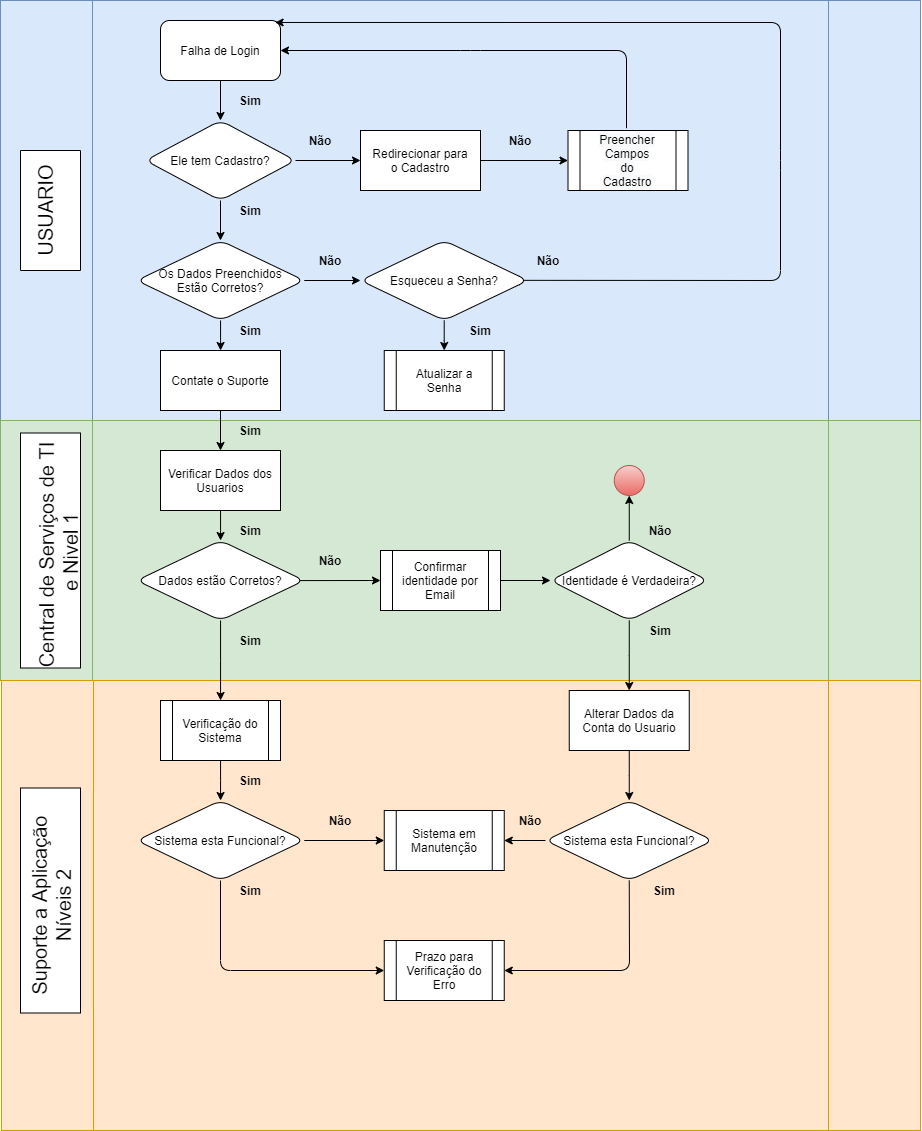

The diagram above was exported from draw.io. Its source (the exported page's mxGraphModel, read from the mxfile embedded in the PNG):
<mxGraphModel dx="1671" dy="944" grid="1" gridSize="10" guides="1" tooltips="1" connect="1" arrows="1" fold="1" page="1" pageScale="1" pageWidth="827" pageHeight="1169" math="0" shadow="0">
  <root>
    <mxCell id="0" />
    <mxCell id="1" parent="0" />
    <mxCell id="hYOv2v-Nhsj0v9cPK5zJ-5" value="" style="shape=process;whiteSpace=wrap;html=1;backgroundOutline=1;fillColor=#dae8fc;strokeColor=#6c8ebf;" vertex="1" parent="1">
      <mxGeometry width="920" height="420" as="geometry" />
    </mxCell>
    <mxCell id="hYOv2v-Nhsj0v9cPK5zJ-9" value="" style="shape=process;whiteSpace=wrap;html=1;backgroundOutline=1;fillColor=#d5e8d4;strokeColor=#82b366;" vertex="1" parent="1">
      <mxGeometry y="420" width="920" height="260" as="geometry" />
    </mxCell>
    <mxCell id="hYOv2v-Nhsj0v9cPK5zJ-10" value="" style="shape=process;whiteSpace=wrap;html=1;backgroundOutline=1;fillColor=#ffe6cc;strokeColor=#d79b00;" vertex="1" parent="1">
      <mxGeometry x="1" y="680" width="919" height="450" as="geometry" />
    </mxCell>
    <mxCell id="hYOv2v-Nhsj0v9cPK5zJ-13" value="" style="rounded=0;whiteSpace=wrap;html=1;rotation=-90;" vertex="1" parent="1">
      <mxGeometry x="-10" y="180" width="120" height="60" as="geometry" />
    </mxCell>
    <mxCell id="hYOv2v-Nhsj0v9cPK5zJ-8" value="&lt;font style=&quot;font-size: 20px&quot;&gt;USUARIO&lt;/font&gt;" style="text;html=1;strokeColor=none;fillColor=none;align=center;verticalAlign=middle;whiteSpace=wrap;rounded=0;rotation=-90;" vertex="1" parent="1">
      <mxGeometry x="-55" y="200" width="200" height="20" as="geometry" />
    </mxCell>
    <mxCell id="hYOv2v-Nhsj0v9cPK5zJ-14" value="" style="rounded=0;whiteSpace=wrap;html=1;rotation=-90;" vertex="1" parent="1">
      <mxGeometry x="-67.5" y="520" width="235" height="60" as="geometry" />
    </mxCell>
    <mxCell id="hYOv2v-Nhsj0v9cPK5zJ-11" value="&lt;font style=&quot;font-size: 20px&quot;&gt;Central de Serviços de TI&lt;br&gt;&amp;nbsp;e Nivel 1&lt;br&gt;&lt;/font&gt;" style="text;html=1;strokeColor=none;fillColor=none;align=center;verticalAlign=middle;whiteSpace=wrap;rounded=0;rotation=-90;" vertex="1" parent="1">
      <mxGeometry x="-62.5" y="529.9999999999998" width="240" height="50" as="geometry" />
    </mxCell>
    <mxCell id="hYOv2v-Nhsj0v9cPK5zJ-16" value="" style="rounded=0;whiteSpace=wrap;html=1;rotation=-90;" vertex="1" parent="1">
      <mxGeometry x="-62.5" y="869.9999999999998" width="225" height="60" as="geometry" />
    </mxCell>
    <mxCell id="hYOv2v-Nhsj0v9cPK5zJ-12" value="&lt;font style=&quot;font-size: 20px&quot;&gt;Suporte a Aplicação&lt;br&gt;Níveis 2&lt;br&gt;&lt;/font&gt;" style="text;html=1;strokeColor=none;fillColor=none;align=center;verticalAlign=middle;whiteSpace=wrap;rounded=0;rotation=-90;" vertex="1" parent="1">
      <mxGeometry x="-84" y="879.9999999999998" width="270" height="50" as="geometry" />
    </mxCell>
    <mxCell id="hYOv2v-Nhsj0v9cPK5zJ-34" value="" style="edgeStyle=orthogonalEdgeStyle;rounded=0;orthogonalLoop=1;jettySize=auto;html=1;" edge="1" parent="1" source="hYOv2v-Nhsj0v9cPK5zJ-28" target="hYOv2v-Nhsj0v9cPK5zJ-33">
      <mxGeometry relative="1" as="geometry" />
    </mxCell>
    <mxCell id="hYOv2v-Nhsj0v9cPK5zJ-28" value="Falha de Login" style="rounded=1;whiteSpace=wrap;html=1;" vertex="1" parent="1">
      <mxGeometry x="160" y="20" width="120" height="60" as="geometry" />
    </mxCell>
    <mxCell id="hYOv2v-Nhsj0v9cPK5zJ-42" style="edgeStyle=orthogonalEdgeStyle;rounded=0;orthogonalLoop=1;jettySize=auto;html=1;" edge="1" parent="1" source="hYOv2v-Nhsj0v9cPK5zJ-33" target="hYOv2v-Nhsj0v9cPK5zJ-41">
      <mxGeometry relative="1" as="geometry" />
    </mxCell>
    <mxCell id="hYOv2v-Nhsj0v9cPK5zJ-51" style="edgeStyle=orthogonalEdgeStyle;rounded=0;orthogonalLoop=1;jettySize=auto;html=1;entryX=0.5;entryY=0;entryDx=0;entryDy=0;" edge="1" parent="1" source="hYOv2v-Nhsj0v9cPK5zJ-33" target="hYOv2v-Nhsj0v9cPK5zJ-52">
      <mxGeometry relative="1" as="geometry">
        <mxPoint x="220" y="249.9999999999999" as="targetPoint" />
      </mxGeometry>
    </mxCell>
    <mxCell id="hYOv2v-Nhsj0v9cPK5zJ-33" value="Ele tem Cadastro?" style="rhombus;whiteSpace=wrap;html=1;rounded=1;" vertex="1" parent="1">
      <mxGeometry x="145" y="120" width="150" height="80" as="geometry" />
    </mxCell>
    <mxCell id="hYOv2v-Nhsj0v9cPK5zJ-45" value="" style="edgeStyle=orthogonalEdgeStyle;rounded=0;orthogonalLoop=1;jettySize=auto;html=1;entryX=0;entryY=0.5;entryDx=0;entryDy=0;" edge="1" parent="1" source="hYOv2v-Nhsj0v9cPK5zJ-41" target="hYOv2v-Nhsj0v9cPK5zJ-74">
      <mxGeometry relative="1" as="geometry">
        <mxPoint x="560" y="160.0000000000001" as="targetPoint" />
      </mxGeometry>
    </mxCell>
    <mxCell id="hYOv2v-Nhsj0v9cPK5zJ-41" value="Redirecionar para&lt;br&gt;o Cadastro" style="rounded=0;whiteSpace=wrap;html=1;" vertex="1" parent="1">
      <mxGeometry x="360" y="130" width="120" height="60" as="geometry" />
    </mxCell>
    <mxCell id="hYOv2v-Nhsj0v9cPK5zJ-43" value="&lt;b&gt;Não&lt;/b&gt;" style="text;html=1;strokeColor=none;fillColor=none;align=center;verticalAlign=middle;whiteSpace=wrap;rounded=0;" vertex="1" parent="1">
      <mxGeometry x="300" y="130" width="40" height="20" as="geometry" />
    </mxCell>
    <mxCell id="hYOv2v-Nhsj0v9cPK5zJ-48" value="" style="endArrow=classic;html=1;entryX=1;entryY=0.5;entryDx=0;entryDy=0;exitX=0.55;exitY=-0.038;exitDx=0;exitDy=0;exitPerimeter=0;" edge="1" parent="1" target="hYOv2v-Nhsj0v9cPK5zJ-28">
      <mxGeometry width="50" height="50" relative="1" as="geometry">
        <mxPoint x="626" y="127.72000000000003" as="sourcePoint" />
        <mxPoint x="680" y="60" as="targetPoint" />
        <Array as="points">
          <mxPoint x="626" y="50" />
          <mxPoint x="470" y="50" />
        </Array>
      </mxGeometry>
    </mxCell>
    <mxCell id="hYOv2v-Nhsj0v9cPK5zJ-58" style="edgeStyle=orthogonalEdgeStyle;rounded=0;orthogonalLoop=1;jettySize=auto;html=1;" edge="1" parent="1" source="hYOv2v-Nhsj0v9cPK5zJ-52" target="hYOv2v-Nhsj0v9cPK5zJ-54">
      <mxGeometry relative="1" as="geometry" />
    </mxCell>
    <mxCell id="hYOv2v-Nhsj0v9cPK5zJ-71" style="edgeStyle=orthogonalEdgeStyle;rounded=0;orthogonalLoop=1;jettySize=auto;html=1;" edge="1" parent="1" source="hYOv2v-Nhsj0v9cPK5zJ-52" target="hYOv2v-Nhsj0v9cPK5zJ-70">
      <mxGeometry relative="1" as="geometry" />
    </mxCell>
    <mxCell id="hYOv2v-Nhsj0v9cPK5zJ-52" value="Os Dados Preenchidos&lt;br&gt;Estão Corretos?" style="rhombus;whiteSpace=wrap;html=1;rounded=1;" vertex="1" parent="1">
      <mxGeometry x="136.25" y="240" width="167.5" height="80" as="geometry" />
    </mxCell>
    <mxCell id="hYOv2v-Nhsj0v9cPK5zJ-65" style="edgeStyle=orthogonalEdgeStyle;rounded=0;orthogonalLoop=1;jettySize=auto;html=1;entryX=0.5;entryY=0;entryDx=0;entryDy=0;" edge="1" parent="1" source="hYOv2v-Nhsj0v9cPK5zJ-54" target="hYOv2v-Nhsj0v9cPK5zJ-75">
      <mxGeometry relative="1" as="geometry">
        <mxPoint x="443.75" y="349.9999999999999" as="targetPoint" />
      </mxGeometry>
    </mxCell>
    <mxCell id="hYOv2v-Nhsj0v9cPK5zJ-54" value="Esqueceu a Senha?" style="rhombus;whiteSpace=wrap;html=1;rounded=1;" vertex="1" parent="1">
      <mxGeometry x="360" y="240" width="167.5" height="80" as="geometry" />
    </mxCell>
    <mxCell id="hYOv2v-Nhsj0v9cPK5zJ-57" value="" style="endArrow=classic;html=1;exitX=0.97;exitY=0.498;exitDx=0;exitDy=0;exitPerimeter=0;entryX=0.955;entryY=0.033;entryDx=0;entryDy=0;entryPerimeter=0;" edge="1" parent="1" source="hYOv2v-Nhsj0v9cPK5zJ-54" target="hYOv2v-Nhsj0v9cPK5zJ-28">
      <mxGeometry width="50" height="50" relative="1" as="geometry">
        <mxPoint x="550" y="310" as="sourcePoint" />
        <mxPoint x="600" y="260" as="targetPoint" />
        <Array as="points">
          <mxPoint x="780" y="280" />
          <mxPoint x="780" y="160" />
          <mxPoint x="780" y="22" />
        </Array>
      </mxGeometry>
    </mxCell>
    <mxCell id="hYOv2v-Nhsj0v9cPK5zJ-59" value="&lt;b&gt;Não&lt;/b&gt;" style="text;html=1;strokeColor=none;fillColor=none;align=center;verticalAlign=middle;whiteSpace=wrap;rounded=0;shadow=0;" vertex="1" parent="1">
      <mxGeometry x="500" y="130" width="40" height="20" as="geometry" />
    </mxCell>
    <mxCell id="hYOv2v-Nhsj0v9cPK5zJ-60" value="&lt;b&gt;Não&lt;/b&gt;" style="text;html=1;strokeColor=none;fillColor=none;align=center;verticalAlign=middle;whiteSpace=wrap;rounded=0;" vertex="1" parent="1">
      <mxGeometry x="310" y="250" width="40" height="20" as="geometry" />
    </mxCell>
    <mxCell id="hYOv2v-Nhsj0v9cPK5zJ-61" value="&lt;b&gt;Não&lt;/b&gt;" style="text;html=1;strokeColor=none;fillColor=none;align=center;verticalAlign=middle;whiteSpace=wrap;rounded=0;" vertex="1" parent="1">
      <mxGeometry x="527.5" y="250" width="40" height="20" as="geometry" />
    </mxCell>
    <mxCell id="hYOv2v-Nhsj0v9cPK5zJ-66" value="&lt;b&gt;Sim&lt;/b&gt;" style="text;html=1;strokeColor=none;fillColor=none;align=center;verticalAlign=middle;whiteSpace=wrap;rounded=0;" vertex="1" parent="1">
      <mxGeometry x="460" y="320" width="40" height="20" as="geometry" />
    </mxCell>
    <mxCell id="hYOv2v-Nhsj0v9cPK5zJ-77" style="edgeStyle=orthogonalEdgeStyle;rounded=0;orthogonalLoop=1;jettySize=auto;html=1;entryX=0.5;entryY=0;entryDx=0;entryDy=0;" edge="1" parent="1" source="hYOv2v-Nhsj0v9cPK5zJ-70" target="hYOv2v-Nhsj0v9cPK5zJ-80">
      <mxGeometry relative="1" as="geometry">
        <mxPoint x="226.25" y="460" as="targetPoint" />
      </mxGeometry>
    </mxCell>
    <mxCell id="hYOv2v-Nhsj0v9cPK5zJ-70" value="Contate o Suporte" style="rounded=0;whiteSpace=wrap;html=1;shadow=0;" vertex="1" parent="1">
      <mxGeometry x="160" y="350" width="120" height="60" as="geometry" />
    </mxCell>
    <mxCell id="hYOv2v-Nhsj0v9cPK5zJ-74" value="&#10;&#10;&lt;span style=&quot;color: rgb(0, 0, 0); font-family: helvetica; font-size: 12px; font-style: normal; font-weight: 400; letter-spacing: normal; text-align: center; text-indent: 0px; text-transform: none; word-spacing: 0px; background-color: rgb(248, 249, 250); display: inline; float: none;&quot;&gt;Preencher Campos&lt;/span&gt;&lt;br style=&quot;color: rgb(0, 0, 0); font-family: helvetica; font-size: 12px; font-style: normal; font-weight: 400; letter-spacing: normal; text-align: center; text-indent: 0px; text-transform: none; word-spacing: 0px; background-color: rgb(248, 249, 250);&quot;&gt;&lt;span style=&quot;color: rgb(0, 0, 0); font-family: helvetica; font-size: 12px; font-style: normal; font-weight: 400; letter-spacing: normal; text-align: center; text-indent: 0px; text-transform: none; word-spacing: 0px; background-color: rgb(248, 249, 250); display: inline; float: none;&quot;&gt;do&lt;/span&gt;&lt;br style=&quot;color: rgb(0, 0, 0); font-family: helvetica; font-size: 12px; font-style: normal; font-weight: 400; letter-spacing: normal; text-align: center; text-indent: 0px; text-transform: none; word-spacing: 0px; background-color: rgb(248, 249, 250);&quot;&gt;&lt;span style=&quot;color: rgb(0, 0, 0); font-family: helvetica; font-size: 12px; font-style: normal; font-weight: 400; letter-spacing: normal; text-align: center; text-indent: 0px; text-transform: none; word-spacing: 0px; background-color: rgb(248, 249, 250); display: inline; float: none;&quot;&gt;Cadastro&lt;/span&gt;&#10;&#10;" style="shape=process;whiteSpace=wrap;html=1;backgroundOutline=1;shadow=0;" vertex="1" parent="1">
      <mxGeometry x="567.5" y="130" width="120" height="60" as="geometry" />
    </mxCell>
    <mxCell id="hYOv2v-Nhsj0v9cPK5zJ-75" value="Atualizar a Senha" style="shape=process;whiteSpace=wrap;html=1;backgroundOutline=1;shadow=0;" vertex="1" parent="1">
      <mxGeometry x="383.75" y="350" width="120" height="60" as="geometry" />
    </mxCell>
    <mxCell id="hYOv2v-Nhsj0v9cPK5zJ-82" style="edgeStyle=orthogonalEdgeStyle;rounded=0;orthogonalLoop=1;jettySize=auto;html=1;" edge="1" parent="1" source="hYOv2v-Nhsj0v9cPK5zJ-80" target="hYOv2v-Nhsj0v9cPK5zJ-81">
      <mxGeometry relative="1" as="geometry" />
    </mxCell>
    <mxCell id="hYOv2v-Nhsj0v9cPK5zJ-80" value="Verificar Dados dos&lt;br&gt;Usuarios" style="rounded=0;whiteSpace=wrap;html=1;shadow=0;" vertex="1" parent="1">
      <mxGeometry x="160" y="450" width="120" height="60" as="geometry" />
    </mxCell>
    <mxCell id="hYOv2v-Nhsj0v9cPK5zJ-118" style="edgeStyle=orthogonalEdgeStyle;rounded=0;orthogonalLoop=1;jettySize=auto;html=1;" edge="1" parent="1" source="hYOv2v-Nhsj0v9cPK5zJ-81" target="hYOv2v-Nhsj0v9cPK5zJ-115">
      <mxGeometry relative="1" as="geometry" />
    </mxCell>
    <mxCell id="hYOv2v-Nhsj0v9cPK5zJ-81" value="Dados estão Corretos?" style="rhombus;whiteSpace=wrap;html=1;rounded=1;" vertex="1" parent="1">
      <mxGeometry x="136.25" y="540" width="167.5" height="80" as="geometry" />
    </mxCell>
    <mxCell id="hYOv2v-Nhsj0v9cPK5zJ-83" value="&lt;b&gt;Não&lt;/b&gt;" style="text;html=1;strokeColor=none;fillColor=none;align=center;verticalAlign=middle;whiteSpace=wrap;rounded=0;" vertex="1" parent="1">
      <mxGeometry x="310" y="550" width="40" height="20" as="geometry" />
    </mxCell>
    <mxCell id="hYOv2v-Nhsj0v9cPK5zJ-88" value="&lt;b&gt;Sim&lt;/b&gt;" style="text;html=1;strokeColor=none;fillColor=none;align=center;verticalAlign=middle;whiteSpace=wrap;rounded=0;" vertex="1" parent="1">
      <mxGeometry x="230" y="200" width="40" height="20" as="geometry" />
    </mxCell>
    <mxCell id="hYOv2v-Nhsj0v9cPK5zJ-89" value="&lt;b&gt;Sim&lt;/b&gt;" style="text;html=1;strokeColor=none;fillColor=none;align=center;verticalAlign=middle;whiteSpace=wrap;rounded=0;" vertex="1" parent="1">
      <mxGeometry x="230" y="90" width="40" height="20" as="geometry" />
    </mxCell>
    <mxCell id="hYOv2v-Nhsj0v9cPK5zJ-90" value="&lt;b&gt;Sim&lt;/b&gt;" style="text;html=1;strokeColor=none;fillColor=none;align=center;verticalAlign=middle;whiteSpace=wrap;rounded=0;" vertex="1" parent="1">
      <mxGeometry x="230" y="320" width="40" height="20" as="geometry" />
    </mxCell>
    <mxCell id="hYOv2v-Nhsj0v9cPK5zJ-91" value="&lt;b&gt;Sim&lt;/b&gt;" style="text;html=1;strokeColor=none;fillColor=none;align=center;verticalAlign=middle;whiteSpace=wrap;rounded=0;" vertex="1" parent="1">
      <mxGeometry x="230" y="420" width="40" height="20" as="geometry" />
    </mxCell>
    <mxCell id="hYOv2v-Nhsj0v9cPK5zJ-92" value="&lt;b&gt;Sim&lt;/b&gt;" style="text;html=1;strokeColor=none;fillColor=none;align=center;verticalAlign=middle;whiteSpace=wrap;rounded=0;" vertex="1" parent="1">
      <mxGeometry x="230" y="520" width="40" height="20" as="geometry" />
    </mxCell>
    <mxCell id="hYOv2v-Nhsj0v9cPK5zJ-94" value="" style="endArrow=classic;html=1;exitX=0.975;exitY=0.501;exitDx=0;exitDy=0;exitPerimeter=0;entryX=0;entryY=0.5;entryDx=0;entryDy=0;" edge="1" parent="1" source="hYOv2v-Nhsj0v9cPK5zJ-81" target="hYOv2v-Nhsj0v9cPK5zJ-96">
      <mxGeometry width="50" height="50" relative="1" as="geometry">
        <mxPoint x="310" y="660" as="sourcePoint" />
        <mxPoint x="360" y="580" as="targetPoint" />
      </mxGeometry>
    </mxCell>
    <mxCell id="hYOv2v-Nhsj0v9cPK5zJ-98" style="edgeStyle=orthogonalEdgeStyle;rounded=0;orthogonalLoop=1;jettySize=auto;html=1;entryX=0;entryY=0.5;entryDx=0;entryDy=0;" edge="1" parent="1" source="hYOv2v-Nhsj0v9cPK5zJ-96" target="hYOv2v-Nhsj0v9cPK5zJ-97">
      <mxGeometry relative="1" as="geometry" />
    </mxCell>
    <mxCell id="hYOv2v-Nhsj0v9cPK5zJ-96" value="Confirmar identidade por Email" style="shape=process;whiteSpace=wrap;html=1;backgroundOutline=1;shadow=0;" vertex="1" parent="1">
      <mxGeometry x="380" y="550" width="120" height="60" as="geometry" />
    </mxCell>
    <mxCell id="hYOv2v-Nhsj0v9cPK5zJ-102" style="edgeStyle=orthogonalEdgeStyle;rounded=0;orthogonalLoop=1;jettySize=auto;html=1;entryX=0.5;entryY=1;entryDx=0;entryDy=0;" edge="1" parent="1" source="hYOv2v-Nhsj0v9cPK5zJ-97" target="hYOv2v-Nhsj0v9cPK5zJ-107">
      <mxGeometry relative="1" as="geometry">
        <mxPoint x="628.75" y="500" as="targetPoint" />
      </mxGeometry>
    </mxCell>
    <mxCell id="hYOv2v-Nhsj0v9cPK5zJ-111" style="edgeStyle=orthogonalEdgeStyle;rounded=0;orthogonalLoop=1;jettySize=auto;html=1;entryX=0.5;entryY=0;entryDx=0;entryDy=0;" edge="1" parent="1" source="hYOv2v-Nhsj0v9cPK5zJ-97" target="hYOv2v-Nhsj0v9cPK5zJ-110">
      <mxGeometry relative="1" as="geometry" />
    </mxCell>
    <mxCell id="hYOv2v-Nhsj0v9cPK5zJ-97" value="Identidade é Verdadeira?" style="rhombus;whiteSpace=wrap;html=1;rounded=1;" vertex="1" parent="1">
      <mxGeometry x="550" y="540" width="157.5" height="80" as="geometry" />
    </mxCell>
    <mxCell id="hYOv2v-Nhsj0v9cPK5zJ-104" value="&lt;b&gt;Não&lt;/b&gt;" style="text;html=1;strokeColor=none;fillColor=none;align=center;verticalAlign=middle;whiteSpace=wrap;rounded=0;" vertex="1" parent="1">
      <mxGeometry x="640" y="520" width="40" height="20" as="geometry" />
    </mxCell>
    <mxCell id="hYOv2v-Nhsj0v9cPK5zJ-107" value="" style="ellipse;whiteSpace=wrap;html=1;aspect=fixed;shadow=0;fillColor=#f8cecc;strokeColor=#b85450;gradientColor=#ea6b66;" vertex="1" parent="1">
      <mxGeometry x="613.75" y="465" width="30" height="30" as="geometry" />
    </mxCell>
    <mxCell id="hYOv2v-Nhsj0v9cPK5zJ-109" value="&lt;b&gt;Sim&lt;/b&gt;" style="text;html=1;strokeColor=none;fillColor=none;align=center;verticalAlign=middle;whiteSpace=wrap;rounded=0;" vertex="1" parent="1">
      <mxGeometry x="640" y="620" width="40" height="20" as="geometry" />
    </mxCell>
    <mxCell id="hYOv2v-Nhsj0v9cPK5zJ-149" style="edgeStyle=orthogonalEdgeStyle;rounded=0;orthogonalLoop=1;jettySize=auto;html=1;" edge="1" parent="1" source="hYOv2v-Nhsj0v9cPK5zJ-110" target="hYOv2v-Nhsj0v9cPK5zJ-136">
      <mxGeometry relative="1" as="geometry" />
    </mxCell>
    <mxCell id="hYOv2v-Nhsj0v9cPK5zJ-110" value="Alterar Dados da Conta do Usuario" style="rounded=0;whiteSpace=wrap;html=1;shadow=0;" vertex="1" parent="1">
      <mxGeometry x="568.75" y="690" width="120" height="60" as="geometry" />
    </mxCell>
    <mxCell id="hYOv2v-Nhsj0v9cPK5zJ-114" value="&lt;b&gt;Sim&lt;/b&gt;" style="text;html=1;strokeColor=none;fillColor=none;align=center;verticalAlign=middle;whiteSpace=wrap;rounded=0;" vertex="1" parent="1">
      <mxGeometry x="230" y="630" width="40" height="20" as="geometry" />
    </mxCell>
    <mxCell id="hYOv2v-Nhsj0v9cPK5zJ-120" style="edgeStyle=orthogonalEdgeStyle;rounded=0;orthogonalLoop=1;jettySize=auto;html=1;" edge="1" parent="1" source="hYOv2v-Nhsj0v9cPK5zJ-115" target="hYOv2v-Nhsj0v9cPK5zJ-119">
      <mxGeometry relative="1" as="geometry" />
    </mxCell>
    <mxCell id="hYOv2v-Nhsj0v9cPK5zJ-115" value="Verificação do Sistema" style="shape=process;whiteSpace=wrap;html=1;backgroundOutline=1;shadow=0;" vertex="1" parent="1">
      <mxGeometry x="160" y="700" width="120" height="60" as="geometry" />
    </mxCell>
    <mxCell id="hYOv2v-Nhsj0v9cPK5zJ-125" style="edgeStyle=orthogonalEdgeStyle;rounded=0;orthogonalLoop=1;jettySize=auto;html=1;entryX=0;entryY=0.5;entryDx=0;entryDy=0;" edge="1" parent="1" source="hYOv2v-Nhsj0v9cPK5zJ-119" target="hYOv2v-Nhsj0v9cPK5zJ-133">
      <mxGeometry relative="1" as="geometry">
        <mxPoint x="340" y="840" as="targetPoint" />
      </mxGeometry>
    </mxCell>
    <mxCell id="hYOv2v-Nhsj0v9cPK5zJ-119" value="Sistema esta Funcional?" style="rhombus;whiteSpace=wrap;html=1;rounded=1;" vertex="1" parent="1">
      <mxGeometry x="136.25" y="800" width="167.5" height="80" as="geometry" />
    </mxCell>
    <mxCell id="hYOv2v-Nhsj0v9cPK5zJ-121" value="&lt;b&gt;Não&lt;/b&gt;" style="text;html=1;strokeColor=none;fillColor=none;align=center;verticalAlign=middle;whiteSpace=wrap;rounded=0;" vertex="1" parent="1">
      <mxGeometry x="320" y="810" width="40" height="20" as="geometry" />
    </mxCell>
    <mxCell id="hYOv2v-Nhsj0v9cPK5zJ-133" value="Sistema em&lt;br&gt;Manutenção" style="shape=process;whiteSpace=wrap;html=1;backgroundOutline=1;shadow=0;" vertex="1" parent="1">
      <mxGeometry x="383.75" y="810" width="120" height="60" as="geometry" />
    </mxCell>
    <mxCell id="hYOv2v-Nhsj0v9cPK5zJ-134" value="&lt;b&gt;Sim&lt;/b&gt;" style="text;html=1;strokeColor=none;fillColor=none;align=center;verticalAlign=middle;whiteSpace=wrap;rounded=0;" vertex="1" parent="1">
      <mxGeometry x="230" y="770" width="40" height="20" as="geometry" />
    </mxCell>
    <mxCell id="hYOv2v-Nhsj0v9cPK5zJ-137" value="" style="edgeStyle=orthogonalEdgeStyle;rounded=0;orthogonalLoop=1;jettySize=auto;html=1;" edge="1" parent="1" source="hYOv2v-Nhsj0v9cPK5zJ-136" target="hYOv2v-Nhsj0v9cPK5zJ-133">
      <mxGeometry relative="1" as="geometry">
        <Array as="points">
          <mxPoint x="470" y="840" />
          <mxPoint x="470" y="840" />
        </Array>
      </mxGeometry>
    </mxCell>
    <mxCell id="hYOv2v-Nhsj0v9cPK5zJ-136" value="Sistema esta Funcional?" style="rhombus;whiteSpace=wrap;html=1;rounded=1;" vertex="1" parent="1">
      <mxGeometry x="545" y="800" width="167.5" height="80" as="geometry" />
    </mxCell>
    <mxCell id="hYOv2v-Nhsj0v9cPK5zJ-140" value="&lt;b&gt;Não&lt;/b&gt;" style="text;html=1;strokeColor=none;fillColor=none;align=center;verticalAlign=middle;whiteSpace=wrap;rounded=0;" vertex="1" parent="1">
      <mxGeometry x="510" y="810" width="40" height="20" as="geometry" />
    </mxCell>
    <mxCell id="hYOv2v-Nhsj0v9cPK5zJ-142" value="Prazo para Verificação do Erro" style="shape=process;whiteSpace=wrap;html=1;backgroundOutline=1;shadow=0;" vertex="1" parent="1">
      <mxGeometry x="383.75" y="940" width="120" height="60" as="geometry" />
    </mxCell>
    <mxCell id="hYOv2v-Nhsj0v9cPK5zJ-144" value="" style="endArrow=classic;html=1;exitX=0.5;exitY=1;exitDx=0;exitDy=0;entryX=1;entryY=0.5;entryDx=0;entryDy=0;" edge="1" parent="1" source="hYOv2v-Nhsj0v9cPK5zJ-136" target="hYOv2v-Nhsj0v9cPK5zJ-142">
      <mxGeometry width="50" height="50" relative="1" as="geometry">
        <mxPoint x="610" y="980" as="sourcePoint" />
        <mxPoint x="660" y="930" as="targetPoint" />
        <Array as="points">
          <mxPoint x="629" y="970" />
        </Array>
      </mxGeometry>
    </mxCell>
    <mxCell id="hYOv2v-Nhsj0v9cPK5zJ-145" value="" style="endArrow=classic;html=1;exitX=0.5;exitY=1;exitDx=0;exitDy=0;entryX=0;entryY=0.5;entryDx=0;entryDy=0;" edge="1" parent="1" source="hYOv2v-Nhsj0v9cPK5zJ-119" target="hYOv2v-Nhsj0v9cPK5zJ-142">
      <mxGeometry width="50" height="50" relative="1" as="geometry">
        <mxPoint x="240" y="980" as="sourcePoint" />
        <mxPoint x="290" y="930" as="targetPoint" />
        <Array as="points">
          <mxPoint x="220" y="970" />
        </Array>
      </mxGeometry>
    </mxCell>
    <mxCell id="hYOv2v-Nhsj0v9cPK5zJ-147" value="&lt;b&gt;Sim&lt;/b&gt;" style="text;html=1;strokeColor=none;fillColor=none;align=center;verticalAlign=middle;whiteSpace=wrap;rounded=0;" vertex="1" parent="1">
      <mxGeometry x="230" y="880" width="40" height="20" as="geometry" />
    </mxCell>
    <mxCell id="hYOv2v-Nhsj0v9cPK5zJ-148" value="&lt;b&gt;Sim&lt;/b&gt;" style="text;html=1;strokeColor=none;fillColor=none;align=center;verticalAlign=middle;whiteSpace=wrap;rounded=0;" vertex="1" parent="1">
      <mxGeometry x="643.75" y="880" width="40" height="20" as="geometry" />
    </mxCell>
  </root>
</mxGraphModel>